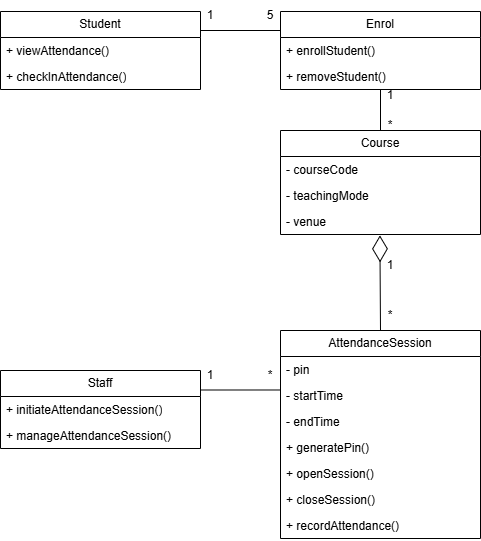

The diagram above was exported from draw.io. Its source (the exported page's mxGraphModel, read from the mxfile embedded in the PNG):
<mxGraphModel dx="703" dy="832" grid="1" gridSize="10" guides="1" tooltips="1" connect="1" arrows="1" fold="1" page="1" pageScale="1" pageWidth="850" pageHeight="1100" math="0" shadow="0">
  <root>
    <mxCell id="0" />
    <mxCell id="1" parent="0" />
    <mxCell id="uE9loi0-rrJAgQUiVDgX-5" value="Student" style="swimlane;fontStyle=0;childLayout=stackLayout;horizontal=1;startSize=26;fillColor=none;horizontalStack=0;resizeParent=1;resizeParentMax=0;resizeLast=0;collapsible=1;marginBottom=0;whiteSpace=wrap;html=1;" vertex="1" parent="1">
      <mxGeometry x="120" y="41" width="200" height="78" as="geometry" />
    </mxCell>
    <mxCell id="uE9loi0-rrJAgQUiVDgX-6" value="+ viewAttendance()" style="text;strokeColor=none;fillColor=none;align=left;verticalAlign=top;spacingLeft=4;spacingRight=4;overflow=hidden;rotatable=0;points=[[0,0.5],[1,0.5]];portConstraint=eastwest;whiteSpace=wrap;html=1;" vertex="1" parent="uE9loi0-rrJAgQUiVDgX-5">
      <mxGeometry y="26" width="200" height="26" as="geometry" />
    </mxCell>
    <mxCell id="uE9loi0-rrJAgQUiVDgX-7" value="+ checkInAttendance()" style="text;strokeColor=none;fillColor=none;align=left;verticalAlign=top;spacingLeft=4;spacingRight=4;overflow=hidden;rotatable=0;points=[[0,0.5],[1,0.5]];portConstraint=eastwest;whiteSpace=wrap;html=1;" vertex="1" parent="uE9loi0-rrJAgQUiVDgX-5">
      <mxGeometry y="52" width="200" height="26" as="geometry" />
    </mxCell>
    <mxCell id="uE9loi0-rrJAgQUiVDgX-8" value="Course" style="swimlane;fontStyle=0;childLayout=stackLayout;horizontal=1;startSize=26;fillColor=none;horizontalStack=0;resizeParent=1;resizeParentMax=0;resizeLast=0;collapsible=1;marginBottom=0;whiteSpace=wrap;html=1;" vertex="1" parent="1">
      <mxGeometry x="400" y="160" width="200" height="104" as="geometry" />
    </mxCell>
    <mxCell id="uE9loi0-rrJAgQUiVDgX-9" value="- courseCode" style="text;strokeColor=none;fillColor=none;align=left;verticalAlign=top;spacingLeft=4;spacingRight=4;overflow=hidden;rotatable=0;points=[[0,0.5],[1,0.5]];portConstraint=eastwest;whiteSpace=wrap;html=1;" vertex="1" parent="uE9loi0-rrJAgQUiVDgX-8">
      <mxGeometry y="26" width="200" height="26" as="geometry" />
    </mxCell>
    <mxCell id="uE9loi0-rrJAgQUiVDgX-11" value="- teachingMode" style="text;strokeColor=none;fillColor=none;align=left;verticalAlign=top;spacingLeft=4;spacingRight=4;overflow=hidden;rotatable=0;points=[[0,0.5],[1,0.5]];portConstraint=eastwest;whiteSpace=wrap;html=1;" vertex="1" parent="uE9loi0-rrJAgQUiVDgX-8">
      <mxGeometry y="52" width="200" height="26" as="geometry" />
    </mxCell>
    <mxCell id="uE9loi0-rrJAgQUiVDgX-12" value="- venue" style="text;strokeColor=none;fillColor=none;align=left;verticalAlign=top;spacingLeft=4;spacingRight=4;overflow=hidden;rotatable=0;points=[[0,0.5],[1,0.5]];portConstraint=eastwest;whiteSpace=wrap;html=1;" vertex="1" parent="uE9loi0-rrJAgQUiVDgX-8">
      <mxGeometry y="78" width="200" height="26" as="geometry" />
    </mxCell>
    <mxCell id="uE9loi0-rrJAgQUiVDgX-13" value="AttendanceSession" style="swimlane;fontStyle=0;childLayout=stackLayout;horizontal=1;startSize=26;fillColor=none;horizontalStack=0;resizeParent=1;resizeParentMax=0;resizeLast=0;collapsible=1;marginBottom=0;whiteSpace=wrap;html=1;" vertex="1" parent="1">
      <mxGeometry x="400" y="360" width="200" height="208" as="geometry" />
    </mxCell>
    <mxCell id="uE9loi0-rrJAgQUiVDgX-14" value="- pin" style="text;strokeColor=none;fillColor=none;align=left;verticalAlign=top;spacingLeft=4;spacingRight=4;overflow=hidden;rotatable=0;points=[[0,0.5],[1,0.5]];portConstraint=eastwest;whiteSpace=wrap;html=1;" vertex="1" parent="uE9loi0-rrJAgQUiVDgX-13">
      <mxGeometry y="26" width="200" height="26" as="geometry" />
    </mxCell>
    <mxCell id="uE9loi0-rrJAgQUiVDgX-15" value="- startTime" style="text;strokeColor=none;fillColor=none;align=left;verticalAlign=top;spacingLeft=4;spacingRight=4;overflow=hidden;rotatable=0;points=[[0,0.5],[1,0.5]];portConstraint=eastwest;whiteSpace=wrap;html=1;" vertex="1" parent="uE9loi0-rrJAgQUiVDgX-13">
      <mxGeometry y="52" width="200" height="26" as="geometry" />
    </mxCell>
    <mxCell id="uE9loi0-rrJAgQUiVDgX-16" value="- endTime" style="text;strokeColor=none;fillColor=none;align=left;verticalAlign=top;spacingLeft=4;spacingRight=4;overflow=hidden;rotatable=0;points=[[0,0.5],[1,0.5]];portConstraint=eastwest;whiteSpace=wrap;html=1;" vertex="1" parent="uE9loi0-rrJAgQUiVDgX-13">
      <mxGeometry y="78" width="200" height="26" as="geometry" />
    </mxCell>
    <mxCell id="uE9loi0-rrJAgQUiVDgX-17" value="+ generatePin()" style="text;strokeColor=none;fillColor=none;align=left;verticalAlign=top;spacingLeft=4;spacingRight=4;overflow=hidden;rotatable=0;points=[[0,0.5],[1,0.5]];portConstraint=eastwest;whiteSpace=wrap;html=1;" vertex="1" parent="uE9loi0-rrJAgQUiVDgX-13">
      <mxGeometry y="104" width="200" height="26" as="geometry" />
    </mxCell>
    <mxCell id="uE9loi0-rrJAgQUiVDgX-18" value="+ openSession()" style="text;strokeColor=none;fillColor=none;align=left;verticalAlign=top;spacingLeft=4;spacingRight=4;overflow=hidden;rotatable=0;points=[[0,0.5],[1,0.5]];portConstraint=eastwest;whiteSpace=wrap;html=1;" vertex="1" parent="uE9loi0-rrJAgQUiVDgX-13">
      <mxGeometry y="130" width="200" height="26" as="geometry" />
    </mxCell>
    <mxCell id="uE9loi0-rrJAgQUiVDgX-19" value="+ closeSession()" style="text;strokeColor=none;fillColor=none;align=left;verticalAlign=top;spacingLeft=4;spacingRight=4;overflow=hidden;rotatable=0;points=[[0,0.5],[1,0.5]];portConstraint=eastwest;whiteSpace=wrap;html=1;" vertex="1" parent="uE9loi0-rrJAgQUiVDgX-13">
      <mxGeometry y="156" width="200" height="26" as="geometry" />
    </mxCell>
    <mxCell id="uE9loi0-rrJAgQUiVDgX-20" value="+ recordAttendance()" style="text;strokeColor=none;fillColor=none;align=left;verticalAlign=top;spacingLeft=4;spacingRight=4;overflow=hidden;rotatable=0;points=[[0,0.5],[1,0.5]];portConstraint=eastwest;whiteSpace=wrap;html=1;" vertex="1" parent="uE9loi0-rrJAgQUiVDgX-13">
      <mxGeometry y="182" width="200" height="26" as="geometry" />
    </mxCell>
    <mxCell id="uE9loi0-rrJAgQUiVDgX-21" value="Enrol" style="swimlane;fontStyle=0;childLayout=stackLayout;horizontal=1;startSize=26;fillColor=none;horizontalStack=0;resizeParent=1;resizeParentMax=0;resizeLast=0;collapsible=1;marginBottom=0;whiteSpace=wrap;html=1;" vertex="1" parent="1">
      <mxGeometry x="400" y="41" width="200" height="78" as="geometry" />
    </mxCell>
    <mxCell id="uE9loi0-rrJAgQUiVDgX-40" value="+ enrollStudent()" style="text;strokeColor=none;fillColor=none;align=left;verticalAlign=top;spacingLeft=4;spacingRight=4;overflow=hidden;rotatable=0;points=[[0,0.5],[1,0.5]];portConstraint=eastwest;whiteSpace=wrap;html=1;" vertex="1" parent="uE9loi0-rrJAgQUiVDgX-21">
      <mxGeometry y="26" width="200" height="26" as="geometry" />
    </mxCell>
    <mxCell id="uE9loi0-rrJAgQUiVDgX-41" value="+ removeStudent()" style="text;strokeColor=none;fillColor=none;align=left;verticalAlign=top;spacingLeft=4;spacingRight=4;overflow=hidden;rotatable=0;points=[[0,0.5],[1,0.5]];portConstraint=eastwest;whiteSpace=wrap;html=1;" vertex="1" parent="uE9loi0-rrJAgQUiVDgX-21">
      <mxGeometry y="52" width="200" height="26" as="geometry" />
    </mxCell>
    <mxCell id="uE9loi0-rrJAgQUiVDgX-25" value="" style="endArrow=diamondThin;endFill=0;endSize=24;html=1;rounded=0;exitX=0.5;exitY=0;exitDx=0;exitDy=0;entryX=0.497;entryY=1.032;entryDx=0;entryDy=0;entryPerimeter=0;" edge="1" parent="1" source="uE9loi0-rrJAgQUiVDgX-13" target="uE9loi0-rrJAgQUiVDgX-12">
      <mxGeometry width="160" relative="1" as="geometry">
        <mxPoint x="590" y="270" as="sourcePoint" />
        <mxPoint x="490" y="280" as="targetPoint" />
      </mxGeometry>
    </mxCell>
    <mxCell id="uE9loi0-rrJAgQUiVDgX-26" value="1" style="text;html=1;align=center;verticalAlign=middle;whiteSpace=wrap;rounded=0;" vertex="1" parent="1">
      <mxGeometry x="500" y="280" width="20" height="30" as="geometry" />
    </mxCell>
    <mxCell id="uE9loi0-rrJAgQUiVDgX-27" value="*" style="text;html=1;align=center;verticalAlign=middle;whiteSpace=wrap;rounded=0;" vertex="1" parent="1">
      <mxGeometry x="500" y="330" width="20" height="30" as="geometry" />
    </mxCell>
    <mxCell id="uE9loi0-rrJAgQUiVDgX-28" value="" style="endArrow=none;html=1;rounded=0;exitX=0;exitY=1;exitDx=0;exitDy=0;entryX=1;entryY=1;entryDx=0;entryDy=0;" edge="1" parent="1" source="uE9loi0-rrJAgQUiVDgX-29" target="uE9loi0-rrJAgQUiVDgX-30">
      <mxGeometry width="50" height="50" relative="1" as="geometry">
        <mxPoint x="320.39999999999986" y="70.654" as="sourcePoint" />
        <mxPoint x="300" y="170" as="targetPoint" />
      </mxGeometry>
    </mxCell>
    <mxCell id="uE9loi0-rrJAgQUiVDgX-29" value="1" style="text;html=1;align=center;verticalAlign=middle;whiteSpace=wrap;rounded=0;" vertex="1" parent="1">
      <mxGeometry x="320" y="30" width="20" height="30" as="geometry" />
    </mxCell>
    <mxCell id="uE9loi0-rrJAgQUiVDgX-30" value="5" style="text;html=1;align=center;verticalAlign=middle;whiteSpace=wrap;rounded=0;" vertex="1" parent="1">
      <mxGeometry x="380" y="30" width="20" height="30" as="geometry" />
    </mxCell>
    <mxCell id="uE9loi0-rrJAgQUiVDgX-31" value="" style="endArrow=none;html=1;rounded=0;exitX=0.5;exitY=1;exitDx=0;exitDy=0;entryX=0.5;entryY=0;entryDx=0;entryDy=0;" edge="1" parent="1" source="uE9loi0-rrJAgQUiVDgX-21" target="uE9loi0-rrJAgQUiVDgX-8">
      <mxGeometry width="50" height="50" relative="1" as="geometry">
        <mxPoint x="510" y="141" as="sourcePoint" />
        <mxPoint x="590" y="140" as="targetPoint" />
      </mxGeometry>
    </mxCell>
    <mxCell id="uE9loi0-rrJAgQUiVDgX-32" value="1" style="text;html=1;align=center;verticalAlign=middle;whiteSpace=wrap;rounded=0;" vertex="1" parent="1">
      <mxGeometry x="500" y="110" width="20" height="30" as="geometry" />
    </mxCell>
    <mxCell id="uE9loi0-rrJAgQUiVDgX-33" value="*" style="text;html=1;align=center;verticalAlign=middle;whiteSpace=wrap;rounded=0;" vertex="1" parent="1">
      <mxGeometry x="500" y="140" width="20" height="30" as="geometry" />
    </mxCell>
    <mxCell id="uE9loi0-rrJAgQUiVDgX-34" value="Staff" style="swimlane;fontStyle=0;childLayout=stackLayout;horizontal=1;startSize=26;fillColor=none;horizontalStack=0;resizeParent=1;resizeParentMax=0;resizeLast=0;collapsible=1;marginBottom=0;whiteSpace=wrap;html=1;" vertex="1" parent="1">
      <mxGeometry x="120" y="400" width="200" height="78" as="geometry" />
    </mxCell>
    <mxCell id="uE9loi0-rrJAgQUiVDgX-35" value="+ initiateAttendanceSession()" style="text;strokeColor=none;fillColor=none;align=left;verticalAlign=top;spacingLeft=4;spacingRight=4;overflow=hidden;rotatable=0;points=[[0,0.5],[1,0.5]];portConstraint=eastwest;whiteSpace=wrap;html=1;" vertex="1" parent="uE9loi0-rrJAgQUiVDgX-34">
      <mxGeometry y="26" width="200" height="26" as="geometry" />
    </mxCell>
    <mxCell id="uE9loi0-rrJAgQUiVDgX-36" value="+ manageAttendanceSession()" style="text;strokeColor=none;fillColor=none;align=left;verticalAlign=top;spacingLeft=4;spacingRight=4;overflow=hidden;rotatable=0;points=[[0,0.5],[1,0.5]];portConstraint=eastwest;whiteSpace=wrap;html=1;" vertex="1" parent="uE9loi0-rrJAgQUiVDgX-34">
      <mxGeometry y="52" width="200" height="26" as="geometry" />
    </mxCell>
    <mxCell id="uE9loi0-rrJAgQUiVDgX-37" value="" style="endArrow=none;html=1;rounded=0;exitX=1;exitY=0.25;exitDx=0;exitDy=0;entryX=0;entryY=0.288;entryDx=0;entryDy=0;entryPerimeter=0;" edge="1" parent="1" source="uE9loi0-rrJAgQUiVDgX-34" target="uE9loi0-rrJAgQUiVDgX-15">
      <mxGeometry width="50" height="50" relative="1" as="geometry">
        <mxPoint x="330" y="350" as="sourcePoint" />
        <mxPoint x="380" y="300" as="targetPoint" />
      </mxGeometry>
    </mxCell>
    <mxCell id="uE9loi0-rrJAgQUiVDgX-38" value="1" style="text;html=1;align=center;verticalAlign=middle;whiteSpace=wrap;rounded=0;" vertex="1" parent="1">
      <mxGeometry x="320" y="390" width="20" height="30" as="geometry" />
    </mxCell>
    <mxCell id="uE9loi0-rrJAgQUiVDgX-39" value="*" style="text;html=1;align=center;verticalAlign=middle;whiteSpace=wrap;rounded=0;" vertex="1" parent="1">
      <mxGeometry x="380" y="390" width="20" height="30" as="geometry" />
    </mxCell>
  </root>
</mxGraphModel>